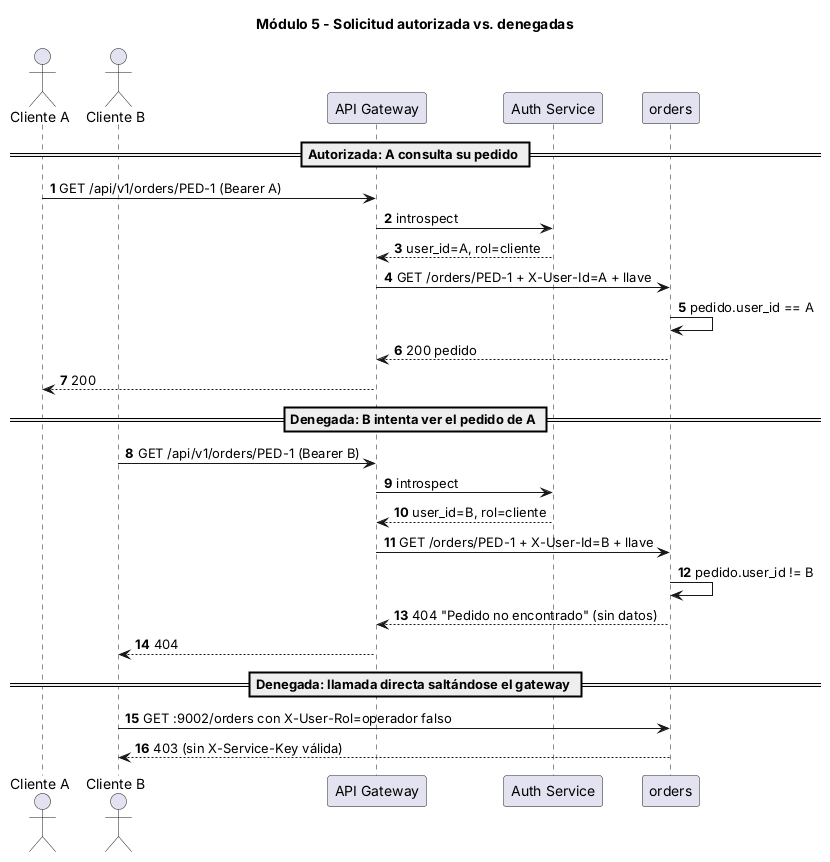

The diagram above was rendered by PlantUML. Its source (embedded in the PNG):
@startuml 05_secuencia_autorizada_denegada
title Módulo 5 - Solicitud autorizada vs. denegadas
autonumber
actor "Cliente A" as a
actor "Cliente B" as b
participant "API Gateway" as gw
participant "Auth Service" as au
participant "orders" as o

== Autorizada: A consulta su pedido ==
a -> gw : GET /api/v1/orders/PED-1 (Bearer A)
gw -> au : introspect
au --> gw : user_id=A, rol=cliente
gw -> o : GET /orders/PED-1 + X-User-Id=A + llave
o -> o : pedido.user_id == A
o --> gw : 200 pedido
gw --> a : 200

== Denegada: B intenta ver el pedido de A ==
b -> gw : GET /api/v1/orders/PED-1 (Bearer B)
gw -> au : introspect
au --> gw : user_id=B, rol=cliente
gw -> o : GET /orders/PED-1 + X-User-Id=B + llave
o -> o : pedido.user_id != B
o --> gw : 404 "Pedido no encontrado" (sin datos)
gw --> b : 404

== Denegada: llamada directa saltándose el gateway ==
b -> o : GET :9002/orders con X-User-Rol=operador falso
o --> b : 403 (sin X-Service-Key válida)
@enduml